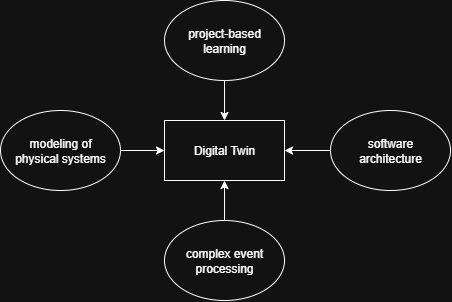

The diagram above was exported from draw.io. Its source (the exported page's mxGraphModel, read from the mxfile embedded in the PNG):
<mxGraphModel dx="655" dy="348" grid="1" gridSize="10" guides="1" tooltips="1" connect="1" arrows="1" fold="1" page="1" pageScale="1" pageWidth="827" pageHeight="1169" math="0" shadow="0">
  <root>
    <mxCell id="0" />
    <mxCell id="1" parent="0" />
    <mxCell id="2T-RGDejH3lGo419ngXG-1" value="Digital Twin" style="rounded=0;whiteSpace=wrap;html=1;" vertex="1" parent="1">
      <mxGeometry x="354" y="180" width="120" height="60" as="geometry" />
    </mxCell>
    <mxCell id="2T-RGDejH3lGo419ngXG-3" style="edgeStyle=orthogonalEdgeStyle;rounded=0;orthogonalLoop=1;jettySize=auto;html=1;entryX=0.5;entryY=0;entryDx=0;entryDy=0;" edge="1" parent="1" source="2T-RGDejH3lGo419ngXG-2" target="2T-RGDejH3lGo419ngXG-1">
      <mxGeometry relative="1" as="geometry" />
    </mxCell>
    <mxCell id="2T-RGDejH3lGo419ngXG-2" value="project-based learning" style="ellipse;whiteSpace=wrap;html=1;" vertex="1" parent="1">
      <mxGeometry x="354" y="60" width="120" height="80" as="geometry" />
    </mxCell>
    <mxCell id="2T-RGDejH3lGo419ngXG-10" style="edgeStyle=orthogonalEdgeStyle;rounded=0;orthogonalLoop=1;jettySize=auto;html=1;entryX=1;entryY=0.5;entryDx=0;entryDy=0;" edge="1" parent="1" source="2T-RGDejH3lGo419ngXG-4" target="2T-RGDejH3lGo419ngXG-1">
      <mxGeometry relative="1" as="geometry" />
    </mxCell>
    <mxCell id="2T-RGDejH3lGo419ngXG-4" value="software&lt;div&gt;architecture&lt;/div&gt;" style="ellipse;whiteSpace=wrap;html=1;" vertex="1" parent="1">
      <mxGeometry x="520" y="170" width="120" height="80" as="geometry" />
    </mxCell>
    <mxCell id="2T-RGDejH3lGo419ngXG-8" style="edgeStyle=orthogonalEdgeStyle;rounded=0;orthogonalLoop=1;jettySize=auto;html=1;entryX=0.5;entryY=1;entryDx=0;entryDy=0;" edge="1" parent="1" source="2T-RGDejH3lGo419ngXG-5" target="2T-RGDejH3lGo419ngXG-1">
      <mxGeometry relative="1" as="geometry" />
    </mxCell>
    <mxCell id="2T-RGDejH3lGo419ngXG-5" value="complex event processing" style="ellipse;whiteSpace=wrap;html=1;" vertex="1" parent="1">
      <mxGeometry x="354" y="280" width="120" height="80" as="geometry" />
    </mxCell>
    <mxCell id="2T-RGDejH3lGo419ngXG-9" style="edgeStyle=orthogonalEdgeStyle;rounded=0;orthogonalLoop=1;jettySize=auto;html=1;entryX=0;entryY=0.5;entryDx=0;entryDy=0;" edge="1" parent="1" source="2T-RGDejH3lGo419ngXG-7" target="2T-RGDejH3lGo419ngXG-1">
      <mxGeometry relative="1" as="geometry" />
    </mxCell>
    <mxCell id="2T-RGDejH3lGo419ngXG-7" value="modeling of&lt;div&gt;physical systems&lt;/div&gt;" style="ellipse;whiteSpace=wrap;html=1;" vertex="1" parent="1">
      <mxGeometry x="190" y="170" width="120" height="80" as="geometry" />
    </mxCell>
  </root>
</mxGraphModel>